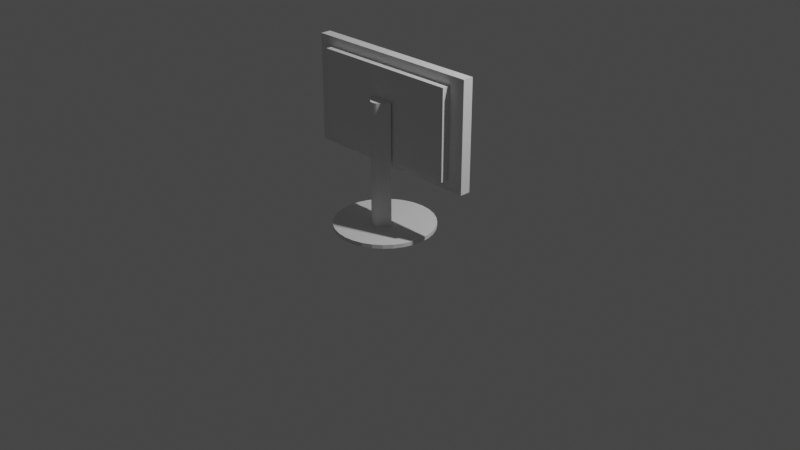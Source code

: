 # Source: suprkomp.blend  (saved by Blender 3.0.42; exported with 4.5.12 LTS)
import bpy
from mathutils import Matrix  # noqa: F401  (used for matrix-valued properties, if any)

bpy.ops.wm.read_factory_settings(use_empty=True)
scene = bpy.context.scene
scene.name = 'Scene'

# ---- collections
col_collection = bpy.data.collections.new('Collection'); scene.collection.children.link(col_collection)

# ---- world
world_world = bpy.data.worlds.new('World'); scene.world = world_world
world_world.use_nodes = True; world_world.node_tree.nodes.clear()
_N = world_world.node_tree.nodes; _L = world_world.node_tree.links
n0 = _N.new('ShaderNodeOutputWorld'); n0.name = 'World Output'; n0.location = (300, 300)
n1 = _N.new('ShaderNodeBackground'); n1.name = 'Background'; n1.location = (10, 300)
n1.inputs[0].default_value = (0.05088, 0.05088, 0.05088, 1.0)
_L.new(n1.outputs[0], n0.inputs[0])
n0.is_active_output = True
world_world.color = (0.05088, 0.05088, 0.05088)
world_world.use_sun_shadow = False
world_world.sun_shadow_jitter_overblur = 0.0

# ---- cameras
cam_camera = bpy.data.cameras.new('Camera')
cam_camera.clip_end = 100.0
cam_camera.ortho_scale = 7.314

# ---- lights
light_light = bpy.data.lights.new('Light', 'POINT')
light_light.transmission_factor = 0.0
light_light.energy = 1000.0
light_light.shadow_soft_size = 0.1
light_light.shadow_maximum_resolution = 0.006
light_light.use_absolute_resolution = True

# ---- meshes
me_circle = bpy.data.meshes.new('Circle')
me_circle.from_pydata([(0.0, 0.0, 0.0), (0.0, 1.0, 0.0), (-0.1951, 0.9808, 0.0), (-0.3827, 0.9239, 0.0), (-0.5556, 0.8315, 0.0), (-0.7071, 0.7071, 0.0), (-0.8315, 0.5556, 0.0), (-0.9239, 0.3827, 0.0), (-0.9808, 0.1951, 0.0), (-1.0, -4.371e-08, 0.0), (-0.9808, -0.1951, 0.0), (-0.9239, -0.3827, 0.0), (-0.8315, -0.5556, 0.0), (-0.7071, -0.7071, 0.0), (-0.5556, -0.8315, 0.0), (-0.3827, -0.9239, 0.0), (-0.1951, -0.9808, 0.0), (8.742e-08, -1.0, 0.0), (0.1951, -0.9808, 0.0), (0.3827, -0.9239, 0.0), (0.5556, -0.8315, 0.0), (0.7071, -0.7071, 0.0), (0.8315, -0.5556, 0.0), (0.9239, -0.3827, 0.0), (0.9808, -0.1951, 0.0), (1.0, 1.192e-08, 0.0), (0.9808, 0.1951, 0.0), (0.9239, 0.3827, 0.0), (0.8315, 0.5556, 0.0), (0.7071, 0.7071, 0.0), (0.5556, 0.8315, 0.0), (0.3827, 0.9239, 0.0), (0.1951, 0.9808, 0.0), (-0.1951, 0.9808, 0.07786), (0.0, 1.0, 0.07786), (0.0, 0.0, 0.07786), (-0.3827, 0.9239, 0.07786), (-0.5556, 0.8315, 0.07786), (-0.7071, 0.7071, 0.07786), (-0.8315, 0.5556, 0.07786), (-0.9239, 0.3827, 0.07786), (-0.9808, 0.1951, 0.07786), (-1.0, -4.371e-08, 0.07786), (-0.9808, -0.1951, 0.07786), (-0.9239, -0.3827, 0.07786), (-0.8315, -0.5556, 0.07786), (-0.7071, -0.7071, 0.07786), (-0.5556, -0.8315, 0.07786), (-0.3827, -0.9239, 0.07786), (-0.1951, -0.9808, 0.07786), (8.742e-08, -1.0, 0.07786), (0.1951, -0.9808, 0.07786), (0.3827, -0.9239, 0.07786), (0.5556, -0.8315, 0.07786), (0.7071, -0.7071, 0.07786), (0.8315, -0.5556, 0.07786), (0.9239, -0.3827, 0.07786), (0.9808, -0.1951, 0.07786), (1.0, 1.192e-08, 0.07786), (0.9808, 0.1951, 0.07786), (0.9239, 0.3827, 0.07786), (0.8315, 0.5556, 0.07786), (0.7071, 0.7071, 0.07786), (0.5556, 0.8315, 0.07786), (0.3827, 0.9239, 0.07786), (0.1951, 0.9808, 0.07786)], [], [(0, 2, 1), (0, 3, 2), (0, 4, 3), (0, 5, 4), (0, 6, 5), (0, 7, 6), (0, 8, 7), (0, 9, 8), (0, 10, 9), (0, 11, 10), (0, 12, 11), (0, 13, 12), (0, 14, 13), (0, 15, 14), (0, 16, 15), (0, 17, 16), (0, 18, 17), (0, 19, 18), (0, 20, 19), (0, 21, 20), (0, 22, 21), (0, 23, 22), (0, 24, 23), (0, 25, 24), (0, 26, 25), (0, 27, 26), (0, 28, 27), (0, 29, 28), (0, 30, 29), (0, 31, 30), (0, 32, 31), (0, 1, 32), (35, 34, 33), (35, 33, 36), (35, 36, 37), (35, 37, 38), (35, 38, 39), (35, 39, 40), (35, 40, 41), (35, 41, 42), (35, 42, 43), (35, 43, 44), (35, 44, 45), (35, 45, 46), (35, 46, 47), (35, 47, 48), (35, 48, 49), (35, 49, 50), (35, 50, 51), (35, 51, 52), (35, 52, 53), (35, 53, 54), (35, 54, 55), (35, 55, 56), (35, 56, 57), (35, 57, 58), (35, 58, 59), (35, 59, 60), (35, 60, 61), (35, 61, 62), (35, 62, 63), (35, 63, 64), (35, 64, 65), (35, 65, 34), (2, 3, 36, 33), (29, 30, 63, 62), (9, 10, 43, 42), (16, 17, 50, 49), (23, 24, 57, 56), (3, 4, 37, 36), (30, 31, 64, 63), (10, 11, 44, 43), (17, 18, 51, 50), (24, 25, 58, 57), (4, 5, 38, 37), (31, 32, 65, 64), (11, 12, 45, 44), (18, 19, 52, 51), (25, 26, 59, 58), (5, 6, 39, 38), (32, 1, 34, 65), (12, 13, 46, 45), (19, 20, 53, 52), (26, 27, 60, 59), (6, 7, 40, 39), (13, 14, 47, 46), (20, 21, 54, 53), (27, 28, 61, 60), (7, 8, 41, 40), (1, 2, 33, 34), (14, 15, 48, 47), (21, 22, 55, 54), (28, 29, 62, 61), (8, 9, 42, 41), (15, 16, 49, 48), (22, 23, 56, 55)])
_uv = me_circle.uv_layers.new(name='UVMap')
_uv.uv.foreach_set('vector', [0.5, 0.5, 0.4025, 0.9904, 0.5, 1.0, 0.5, 0.5, 0.3087, 0.9619, 0.4025, 0.9904, 0.5, 0.5, 0.2222, 0.9157, 0.3087, 0.9619, 0.5, 0.5, 0.1464, 0.8536, 0.2222, 0.9157, 0.5, 0.5, 0.08427, 0.7778, 0.1464, 0.8536, 0.5, 0.5, 0.03806, 0.6913, 0.08427, 0.7778, 0.5, 0.5, 0.009607, 0.5975, 0.03806, 0.6913, 0.5, 0.5, 0.0, 0.5, 0.009607, 0.5975, 0.5, 0.5, 0.009607, 0.4025, 0.0, 0.5, 0.5, 0.5, 0.03806, 0.3087, 0.009607, 0.4025, 0.5, 0.5, 0.08427, 0.2222, 0.03806, 0.3087, 0.5, 0.5, 0.1464, 0.1464, 0.08427, 0.2222, 0.5, 0.5, 0.2222, 0.08427, 0.1464, 0.1464, 0.5, 0.5, 0.3087, 0.03806, 0.2222, 0.08427, 0.5, 0.5, 0.4025, 0.009607, 0.3087, 0.03806, 0.5, 0.5, 0.5, 0.0, 0.4025, 0.009607, 0.5, 0.5, 0.5975, 0.009607, 0.5, 0.0, 0.5, 0.5, 0.6913, 0.03806, 0.5975, 0.009607, 0.5, 0.5, 0.7778, 0.08427, 0.6913, 0.03806, 0.5, 0.5, 0.8536, 0.1464, 0.7778, 0.08427, 0.5, 0.5, 0.9157, 0.2222, 0.8536, 0.1464, 0.5, 0.5, 0.9619, 0.3087, 0.9157, 0.2222, 0.5, 0.5, 0.9904, 0.4025, 0.9619, 0.3087, 0.5, 0.5, 1.0, 0.5, 0.9904, 0.4025, 0.5, 0.5, 0.9904, 0.5975, 1.0, 0.5, 0.5, 0.5, 0.9619, 0.6913, 0.9904, 0.5975, 0.5, 0.5, 0.9157, 0.7778, 0.9619, 0.6913, 0.5, 0.5, 0.8536, 0.8536, 0.9157, 0.7778, 0.5, 0.5, 0.7778, 0.9157, 0.8536, 0.8536, 0.5, 0.5, 0.6913, 0.9619, 0.7778, 0.9157, 0.5, 0.5, 0.5975, 0.9904, 0.6913, 0.9619, 0.5, 0.5, 0.5, 1.0, 0.5975, 0.9904, 0.5, 0.5, 0.5, 1.0, 0.4025, 0.9904, 0.5, 0.5, 0.4025, 0.9904, 0.3087, 0.9619, 0.5, 0.5, 0.3087, 0.9619, 0.2222, 0.9157, 0.5, 0.5, 0.2222, 0.9157, 0.1464, 0.8536, 0.5, 0.5, 0.1464, 0.8536, 0.08427, 0.7778, 0.5, 0.5, 0.08427, 0.7778, 0.03806, 0.6913, 0.5, 0.5, 0.03806, 0.6913, 0.009607, 0.5975, 0.5, 0.5, 0.009607, 0.5975, 0.0, 0.5, 0.5, 0.5, 0.0, 0.5, 0.009607, 0.4025, 0.5, 0.5, 0.009607, 0.4025, 0.03806, 0.3087, 0.5, 0.5, 0.03806, 0.3087, 0.08427, 0.2222, 0.5, 0.5, 0.08427, 0.2222, 0.1464, 0.1464, 0.5, 0.5, 0.1464, 0.1464, 0.2222, 0.08427, 0.5, 0.5, 0.2222, 0.08427, 0.3087, 0.03806, 0.5, 0.5, 0.3087, 0.03806, 0.4025, 0.009607, 0.5, 0.5, 0.4025, 0.009607, 0.5, 0.0, 0.5, 0.5, 0.5, 0.0, 0.5975, 0.009607, 0.5, 0.5, 0.5975, 0.009607, 0.6913, 0.03806, 0.5, 0.5, 0.6913, 0.03806, 0.7778, 0.08427, 0.5, 0.5, 0.7778, 0.08427, 0.8536, 0.1464, 0.5, 0.5, 0.8536, 0.1464, 0.9157, 0.2222, 0.5, 0.5, 0.9157, 0.2222, 0.9619, 0.3087, 0.5, 0.5, 0.9619, 0.3087, 0.9904, 0.4025, 0.5, 0.5, 0.9904, 0.4025, 1.0, 0.5, 0.5, 0.5, 1.0, 0.5, 0.9904, 0.5975, 0.5, 0.5, 0.9904, 0.5975, 0.9619, 0.6913, 0.5, 0.5, 0.9619, 0.6913, 0.9157, 0.7778, 0.5, 0.5, 0.9157, 0.7778, 0.8536, 0.8536, 0.5, 0.5, 0.8536, 0.8536, 0.7778, 0.9157, 0.5, 0.5, 0.7778, 0.9157, 0.6913, 0.9619, 0.5, 0.5, 0.6913, 0.9619, 0.5975, 0.9904, 0.5, 0.5, 0.5975, 0.9904, 0.5, 1.0, 0.4025, 0.9904, 0.3087, 0.9619, 0.3087, 0.9619, 0.4025, 0.9904, 0.8536, 0.8536, 0.7778, 0.9157, 0.7778, 0.9157, 0.8536, 0.8536, 0.0, 0.5, 0.009607, 0.4025, 0.009607, 0.4025, 0.0, 0.5, 0.4025, 0.009607, 0.5, 0.0, 0.5, 0.0, 0.4025, 0.009607, 0.9619, 0.3087, 0.9904, 0.4025, 0.9904, 0.4025, 0.9619, 0.3087, 0.3087, 0.9619, 0.2222, 0.9157, 0.2222, 0.9157, 0.3087, 0.9619, 0.7778, 0.9157, 0.6913, 0.9619, 0.6913, 0.9619, 0.7778, 0.9157, 0.009607, 0.4025, 0.03806, 0.3087, 0.03806, 0.3087, 0.009607, 0.4025, 0.5, 0.0, 0.5975, 0.009607, 0.5975, 0.009607, 0.5, 0.0, 0.9904, 0.4025, 1.0, 0.5, 1.0, 0.5, 0.9904, 0.4025, 0.2222, 0.9157, 0.1464, 0.8536, 0.1464, 0.8536, 0.2222, 0.9157, 0.6913, 0.9619, 0.5975, 0.9904, 0.5975, 0.9904, 0.6913, 0.9619, 0.03806, 0.3087, 0.08427, 0.2222, 0.08427, 0.2222, 0.03806, 0.3087, 0.5975, 0.009607, 0.6913, 0.03806, 0.6913, 0.03806, 0.5975, 0.009607, 1.0, 0.5, 0.9904, 0.5975, 0.9904, 0.5975, 1.0, 0.5, 0.1464, 0.8536, 0.08427, 0.7778, 0.08427, 0.7778, 0.1464, 0.8536, 0.5975, 0.9904, 0.5, 1.0, 0.5, 1.0, 0.5975, 0.9904, 0.08427, 0.2222, 0.1464, 0.1464, 0.1464, 0.1464, 0.08427, 0.2222, 0.6913, 0.03806, 0.7778, 0.08427, 0.7778, 0.08427, 0.6913, 0.03806, 0.9904, 0.5975, 0.9619, 0.6913, 0.9619, 0.6913, 0.9904, 0.5975, 0.08427, 0.7778, 0.03806, 0.6913, 0.03806, 0.6913, 0.08427, 0.7778, 0.1464, 0.1464, 0.2222, 0.08427, 0.2222, 0.08427, 0.1464, 0.1464, 0.7778, 0.08427, 0.8536, 0.1464, 0.8536, 0.1464, 0.7778, 0.08427, 0.9619, 0.6913, 0.9157, 0.7778, 0.9157, 0.7778, 0.9619, 0.6913, 0.03806, 0.6913, 0.009607, 0.5975, 0.009607, 0.5975, 0.03806, 0.6913, 0.5, 1.0, 0.4025, 0.9904, 0.4025, 0.9904, 0.5, 1.0, 0.2222, 0.08427, 0.3087, 0.03806, 0.3087, 0.03806, 0.2222, 0.08427, 0.8536, 0.1464, 0.9157, 0.2222, 0.9157, 0.2222, 0.8536, 0.1464, 0.9157, 0.7778, 0.8536, 0.8536, 0.8536, 0.8536, 0.9157, 0.7778, 0.009607, 0.5975, 0.0, 0.5, 0.0, 0.5, 0.009607, 0.5975, 0.3087, 0.03806, 0.4025, 0.009607, 0.4025, 0.009607, 0.3087, 0.03806, 0.9157, 0.2222, 0.9619, 0.3087, 0.9619, 0.3087, 0.9157, 0.2222])
me_circle.use_remesh_fix_poles = True
me_circle.use_remesh_preserve_attributes = False
me_circle.update()
me_cube_001 = bpy.data.meshes.new('Cube.001')
me_cube_001.from_pydata([(-1.0, -1.0, -1.0), (-1.0, -1.0, 1.0), (1.0, 1.0, -1.0), (1.0, 1.0, 1.0), (-1.0, -1.0, -1.0), (1.0, 1.0, -1.0), (1.0, 1.0, 1.0), (-1.0, -1.0, 1.0), (1.0, -0.1474, -1.0), (0.1474, -1.0, -1.0), (0.9786, -0.3371, -1.0), (0.9156, -0.5173, -1.0), (0.814, -0.679, -1.0), (0.679, -0.814, -1.0), (0.5173, -0.9156, -1.0), (0.3371, -0.9786, -1.0), (0.1474, -1.0, 1.0), (1.0, -0.1474, 1.0), (0.3371, -0.9786, 1.0), (0.5173, -0.9156, 1.0), (0.679, -0.814, 1.0), (0.814, -0.679, 1.0), (0.9156, -0.5173, 1.0), (0.9786, -0.3371, 1.0), (-0.5499, -0.1237, 1.0), (-1.0, -1.0, 1.0), (-0.6921, -0.2766, 1.0), (-0.8165, -0.4325, 1.0), (-0.9169, -0.5837, 1.0), (-0.9882, -0.7224, 1.0), (-1.027, -0.8419, 1.0), (-1.031, -0.936, 1.0), (1.0, 1.0, 1.0), (0.1237, 0.5499, 1.0), (0.936, 1.031, 1.0), (0.8419, 1.027, 1.0), (0.7224, 0.9882, 1.0), (0.5837, 0.9169, 1.0), (0.4325, 0.8165, 1.0), (0.2766, 0.6921, 1.0), (0.1237, 0.5499, -1.0), (1.0, 1.0, -1.0), (0.2766, 0.6921, -1.0), (0.4325, 0.8165, -1.0), (0.5837, 0.9169, -1.0), (0.7224, 0.9882, -1.0), (0.8419, 1.027, -1.0), (0.936, 1.031, -1.0), (-1.0, -1.0, -1.0), (-0.5499, -0.1237, -1.0), (-1.031, -0.936, -1.0), (-1.027, -0.8419, -1.0), (-0.9882, -0.7224, -1.0), (-0.9169, -0.5837, -1.0), (-0.8165, -0.4325, -1.0), (-0.6921, -0.2766, -1.0), (-1.0, -1.0, 6.868), (1.0, 1.0, 6.868), (-1.0, -1.0, 6.868), (1.0, 1.0, 6.868), (0.3371, -0.9786, 6.868), (0.1474, -1.0, 6.868), (0.5173, -0.9156, 6.868), (0.679, -0.814, 6.868), (0.814, -0.679, 6.868), (0.9156, -0.5173, 6.868), (0.9786, -0.3371, 6.868), (1.0, -0.1474, 6.868), (0.936, 1.031, 6.868), (1.0, 1.0, 6.868), (0.8419, 1.027, 6.868), (0.7224, 0.9882, 6.868), (0.5837, 0.9169, 6.868), (0.4325, 0.8165, 6.868), (0.2766, 0.6921, 6.868), (0.1237, 0.5499, 6.868), (-1.0, -1.0, 6.868), (-1.031, -0.936, 6.868), (-1.027, -0.8419, 6.868), (-0.9882, -0.7224, 6.868), (-0.9169, -0.5837, 6.868), (-0.8165, -0.4325, 6.868), (-0.6921, -0.2766, 6.868), (-0.5499, -0.1237, 6.868), (-1.0, -1.0, 11.82), (1.0, 1.0, 11.82), (-1.0, -1.0, 11.82), (1.0, 1.0, 11.82), (0.3371, -0.9786, 11.82), (0.1474, -1.0, 11.82), (0.5173, -0.9156, 11.82), (0.679, -0.814, 11.82), (0.814, -0.679, 11.82), (0.9156, -0.5173, 11.82), (0.9786, -0.3371, 11.82), (1.0, -0.1474, 11.82), (0.936, 1.031, 11.82), (1.0, 1.0, 11.82), (0.8419, 1.027, 11.82), (0.7224, 0.9882, 11.82), (0.5837, 0.9169, 11.82), (0.4325, 0.8165, 11.82), (0.2766, 0.6921, 11.82), (0.1237, 0.5499, 11.82), (-1.0, -1.0, 11.82), (-1.031, -0.936, 11.82), (-1.027, -0.8419, 11.82), (-0.9882, -0.7224, 11.82), (-0.9169, -0.5837, 11.82), (-0.8165, -0.4325, 11.82), (-0.6921, -0.2766, 11.82), (-0.5499, -0.1237, 11.82)], [], [(5, 6, 3, 2), (9, 16, 1, 0), (36, 37, 72, 71), (0, 1, 7, 4), (6, 5, 41, 32), (2, 3, 17, 8), (4, 7, 25, 48), (5, 4, 48, 50, 51, 52, 53, 54, 55, 49, 40, 42, 43, 44, 45, 46, 47, 41), (33, 40, 49, 24), (16, 9, 15, 18), (18, 15, 14, 19), (19, 14, 13, 20), (20, 13, 12, 21), (21, 12, 11, 22), (22, 11, 10, 23), (23, 10, 8, 17), (4, 5, 2, 8, 10, 11, 12, 13, 14, 15, 9, 0), (32, 41, 47, 34), (34, 47, 46, 35), (35, 46, 45, 36), (36, 45, 44, 37), (37, 44, 43, 38), (38, 43, 42, 39), (39, 42, 40, 33), (48, 25, 31, 50), (50, 31, 30, 51), (51, 30, 29, 52), (52, 29, 28, 53), (53, 28, 27, 54), (54, 27, 26, 55), (55, 26, 24, 49), (27, 28, 80, 81), (76, 56, 84, 104), (69, 68, 96, 97), (31, 25, 76, 77), (20, 21, 64, 63), (17, 3, 59, 67), (26, 27, 81, 82), (7, 1, 58, 56), (1, 16, 61, 58), (37, 38, 73, 72), (3, 6, 57, 59), (32, 34, 68, 69), (30, 31, 77, 78), (21, 22, 65, 64), (16, 18, 60, 61), (24, 26, 82, 83), (38, 39, 74, 73), (29, 30, 78, 79), (22, 23, 66, 65), (25, 7, 56, 76), (34, 35, 70, 68), (6, 32, 69, 57), (18, 19, 62, 60), (39, 33, 75, 74), (33, 24, 83, 75), (28, 29, 79, 80), (23, 17, 67, 66), (35, 36, 71, 70), (19, 20, 63, 62), (87, 85, 84, 86, 89, 88, 90, 91, 92, 93, 94, 95), (84, 85, 97, 96, 98, 99, 100, 101, 102, 103, 111, 110, 109, 108, 107, 106, 105, 104), (68, 70, 98, 96), (57, 69, 97, 85), (70, 71, 99, 98), (56, 58, 86, 84), (75, 83, 111, 103), (71, 72, 100, 99), (59, 57, 85, 87), (72, 73, 101, 100), (61, 60, 88, 89), (73, 74, 102, 101), (60, 62, 90, 88), (74, 75, 103, 102), (62, 63, 91, 90), (77, 76, 104, 105), (63, 64, 92, 91), (78, 77, 105, 106), (64, 65, 93, 92), (79, 78, 106, 107), (65, 66, 94, 93), (80, 79, 107, 108), (66, 67, 95, 94), (81, 80, 108, 109), (67, 59, 87, 95), (82, 81, 109, 110), (58, 61, 89, 86), (83, 82, 110, 111)])
_uv = me_cube_001.uv_layers.new(name='UVMap')
_uv.uv.foreach_set('vector', [0.375, 0.5, 0.625, 0.5, 0.625, 0.5, 0.375, 0.5, 0.375, 0.8566, 0.625, 0.8566, 0.625, 1.0, 0.375, 1.0, 0.625, 0.5, 0.625, 0.4376, 0.625, 0.4376, 0.625, 0.5, 0.375, 0.0, 0.625, 0.0, 0.625, 0.0, 0.375, 0.0, 0.625, 0.5, 0.375, 0.5, 0.375, 0.5, 0.625, 0.5, 0.375, 0.5, 0.625, 0.5, 0.625, 0.6434, 0.375, 0.6434, 0.375, 0.0, 0.625, 0.0, 0.625, 0.0, 0.375, 0.0, 0.375, 0.5, 0.125, 0.75, 0.125, 0.75, 0.1271, 0.7479, 0.1332, 0.7418, 0.1431, 0.7319, 0.1562, 0.7188, 0.1719, 0.7031, 0.1895, 0.6855, 0.2079, 0.6671, 0.2921, 0.5829, 0.3105, 0.5645, 0.3281, 0.5469, 0.3438, 0.5312, 0.3569, 0.5181, 0.3668, 0.5082, 0.3729, 0.5021, 0.375, 0.5, 0.625, 0.3342, 0.375, 0.3342, 0.375, 0.1658, 0.625, 0.1658, 0.625, 0.8566, 0.375, 0.8566, 0.375, 0.8329, 0.625, 0.8329, 0.625, 0.8329, 0.375, 0.8329, 0.375, 0.8103, 0.625, 0.8103, 0.625, 0.8103, 0.375, 0.8103, 0.375, 0.7901, 0.625, 0.7901, 0.625, 0.7901, 0.375, 0.7901, 0.375, 0.7099, 0.625, 0.7099, 0.625, 0.7099, 0.375, 0.7099, 0.375, 0.6897, 0.625, 0.6897, 0.625, 0.6897, 0.375, 0.6897, 0.375, 0.6671, 0.625, 0.6671, 0.625, 0.6671, 0.375, 0.6671, 0.375, 0.6434, 0.625, 0.6434, 0.125, 0.75, 0.375, 0.5, 0.375, 0.5, 0.375, 0.6434, 0.3723, 0.6671, 0.3644, 0.6897, 0.3517, 0.7099, 0.3349, 0.7267, 0.3147, 0.7394, 0.2921, 0.7473, 0.2684, 0.75, 0.125, 0.75, 0.625, 0.5, 0.375, 0.5, 0.375, 0.5, 0.625, 0.5, 0.625, 0.5, 0.375, 0.5, 0.375, 0.5, 0.625, 0.5, 0.625, 0.5, 0.375, 0.5, 0.375, 0.5, 0.625, 0.5, 0.625, 0.5, 0.375, 0.5, 0.375, 0.4376, 0.625, 0.4376, 0.625, 0.4376, 0.375, 0.4376, 0.375, 0.4061, 0.625, 0.4061, 0.625, 0.4061, 0.375, 0.4061, 0.375, 0.3711, 0.625, 0.3711, 0.625, 0.3711, 0.375, 0.3711, 0.375, 0.3342, 0.625, 0.3342, 0.375, 0.0, 0.625, 0.0, 0.625, 0.0, 0.375, 0.0, 0.375, 0.0, 0.625, 0.0, 0.625, 0.0, 0.375, 0.0, 0.375, 0.0, 0.625, 0.0, 0.625, 0.0, 0.375, 0.0, 0.375, 0.0, 0.625, 0.0, 0.625, 0.06243, 0.375, 0.06243, 0.375, 0.06243, 0.625, 0.06243, 0.625, 0.09386, 0.375, 0.09386, 0.375, 0.09386, 0.625, 0.09386, 0.625, 0.1289, 0.375, 0.1289, 0.375, 0.1289, 0.625, 0.1289, 0.625, 0.1658, 0.375, 0.1658, 0.625, 0.09386, 0.625, 0.06243, 0.625, 0.06243, 0.625, 0.09386, 0.625, 0.0, 0.625, 0.0, 0.625, 0.0, 0.625, 0.0, 0.625, 0.5, 0.625, 0.5, 0.625, 0.5, 0.625, 0.5, 0.625, 0.0, 0.625, 0.0, 0.625, 0.0, 0.625, 0.0, 0.625, 0.7901, 0.625, 0.7099, 0.625, 0.7099, 0.625, 0.7901, 0.625, 0.6434, 0.625, 0.5, 0.625, 0.5, 0.625, 0.6434, 0.625, 0.1289, 0.625, 0.09386, 0.625, 0.09386, 0.625, 0.1289, 0.625, 0.0, 0.625, 0.0, 0.625, 0.0, 0.625, 0.0, 0.625, 1.0, 0.625, 0.8566, 0.625, 0.8566, 0.625, 1.0, 0.625, 0.4376, 0.625, 0.4061, 0.625, 0.4061, 0.625, 0.4376, 0.625, 0.5, 0.625, 0.5, 0.625, 0.5, 0.625, 0.5, 0.625, 0.5, 0.625, 0.5, 0.625, 0.5, 0.625, 0.5, 0.625, 0.0, 0.625, 0.0, 0.625, 0.0, 0.625, 0.0, 0.625, 0.7099, 0.625, 0.6897, 0.625, 0.6897, 0.625, 0.7099, 0.625, 0.8566, 0.625, 0.8329, 0.625, 0.8329, 0.625, 0.8566, 0.625, 0.1658, 0.625, 0.1289, 0.625, 0.1289, 0.625, 0.1658, 0.625, 0.4061, 0.625, 0.3711, 0.625, 0.3711, 0.625, 0.4061, 0.625, 0.0, 0.625, 0.0, 0.625, 0.0, 0.625, 0.0, 0.625, 0.6897, 0.625, 0.6671, 0.625, 0.6671, 0.625, 0.6897, 0.625, 0.0, 0.625, 0.0, 0.625, 0.0, 0.625, 0.0, 0.625, 0.5, 0.625, 0.5, 0.625, 0.5, 0.625, 0.5, 0.625, 0.5, 0.625, 0.5, 0.625, 0.5, 0.625, 0.5, 0.625, 0.8329, 0.625, 0.8103, 0.625, 0.8103, 0.625, 0.8329, 0.625, 0.3711, 0.625, 0.3342, 0.625, 0.3342, 0.625, 0.3711, 0.625, 0.3342, 0.625, 0.1658, 0.625, 0.1658, 0.625, 0.3342, 0.625, 0.06243, 0.625, 0.0, 0.625, 0.0, 0.625, 0.06243, 0.625, 0.6671, 0.625, 0.6434, 0.625, 0.6434, 0.625, 0.6671, 0.625, 0.5, 0.625, 0.5, 0.625, 0.5, 0.625, 0.5, 0.625, 0.8103, 0.625, 0.7901, 0.625, 0.7901, 0.625, 0.8103, 0.625, 0.5, 0.625, 0.5, 0.875, 0.75, 0.875, 0.75, 0.7316, 0.75, 0.7079, 0.7473, 0.6853, 0.7394, 0.6651, 0.7267, 0.6483, 0.7099, 0.6356, 0.6897, 0.6277, 0.6671, 0.625, 0.6434, 0.875, 0.75, 0.625, 0.5, 0.625, 0.5, 0.6271, 0.5021, 0.6332, 0.5082, 0.6431, 0.5181, 0.6562, 0.5312, 0.6719, 0.5469, 0.6895, 0.5645, 0.7079, 0.5829, 0.7921, 0.6671, 0.8105, 0.6855, 0.8281, 0.7031, 0.8438, 0.7188, 0.8569, 0.7319, 0.8668, 0.7418, 0.8729, 0.7479, 0.875, 0.75, 0.625, 0.5, 0.625, 0.5, 0.625, 0.5, 0.625, 0.5, 0.625, 0.5, 0.625, 0.5, 0.625, 0.5, 0.625, 0.5, 0.625, 0.5, 0.625, 0.5, 0.625, 0.5, 0.625, 0.5, 0.625, 0.0, 0.625, 0.0, 0.625, 0.0, 0.625, 0.0, 0.625, 0.3342, 0.625, 0.1658, 0.625, 0.1658, 0.625, 0.3342, 0.625, 0.5, 0.625, 0.4376, 0.625, 0.4376, 0.625, 0.5, 0.625, 0.5, 0.625, 0.5, 0.625, 0.5, 0.625, 0.5, 0.625, 0.4376, 0.625, 0.4061, 0.625, 0.4061, 0.625, 0.4376, 0.625, 0.8566, 0.625, 0.8329, 0.625, 0.8329, 0.625, 0.8566, 0.625, 0.4061, 0.625, 0.3711, 0.625, 0.3711, 0.625, 0.4061, 0.625, 0.8329, 0.625, 0.8103, 0.625, 0.8103, 0.625, 0.8329, 0.625, 0.3711, 0.625, 0.3342, 0.625, 0.3342, 0.625, 0.3711, 0.625, 0.8103, 0.625, 0.7901, 0.625, 0.7901, 0.625, 0.8103, 0.625, 0.0, 0.625, 0.0, 0.625, 0.0, 0.625, 0.0, 0.625, 0.7901, 0.625, 0.7099, 0.625, 0.7099, 0.625, 0.7901, 0.625, 0.0, 0.625, 0.0, 0.625, 0.0, 0.625, 0.0, 0.625, 0.7099, 0.625, 0.6897, 0.625, 0.6897, 0.625, 0.7099, 0.625, 0.0, 0.625, 0.0, 0.625, 0.0, 0.625, 0.0, 0.625, 0.6897, 0.625, 0.6671, 0.625, 0.6671, 0.625, 0.6897, 0.625, 0.06243, 0.625, 0.0, 0.625, 0.0, 0.625, 0.06243, 0.625, 0.6671, 0.625, 0.6434, 0.625, 0.6434, 0.625, 0.6671, 0.625, 0.09386, 0.625, 0.06243, 0.625, 0.06243, 0.625, 0.09386, 0.625, 0.6434, 0.625, 0.5, 0.625, 0.5, 0.625, 0.6434, 0.625, 0.1289, 0.625, 0.09386, 0.625, 0.09386, 0.625, 0.1289, 0.625, 1.0, 0.625, 0.8566, 0.625, 0.8566, 0.625, 1.0, 0.625, 0.1658, 0.625, 0.1289, 0.625, 0.1289, 0.625, 0.1658])
me_cube_001.use_remesh_fix_poles = True
me_cube_001.use_remesh_preserve_attributes = False
me_cube_001.update()
me_cube_002 = bpy.data.meshes.new('Cube.002')
me_cube_002.from_pydata([(-0.8217, -1.0, -0.8217), (-0.8217, -1.0, 0.8217), (-0.9703, 1.0, -0.9703), (-0.9703, 1.0, 0.9703), (0.8217, -1.0, -0.8217), (0.8217, -1.0, 0.8217), (0.9703, 1.0, -0.9703), (0.9703, 1.0, 0.9703), (-1.0, -1.0, -1.0), (-1.0, -1.0, 1.0), (1.0, -1.0, 1.0), (1.0, -1.0, -1.0), (-0.8217, -2.519, -0.8217), (-0.8217, -2.519, 0.8217), (0.8217, -2.519, 0.8217), (0.8217, -2.519, -0.8217), (-1.0, 1.0, 1.0), (-1.0, 1.0, -1.0), (1.0, 1.0, -1.0), (1.0, 1.0, 1.0), (-0.9703, 0.6087, 0.9703), (-0.9703, 0.6087, -0.9703), (0.9703, 0.6087, -0.9703), (0.9703, 0.6087, 0.9703), (0.9703, 1.0, -0.8039), (-0.9703, 1.0, -0.8039), (0.9703, 0.6087, -0.8039), (-0.9703, 0.6087, -0.8039)], [], [(8, 9, 16, 17), (7, 6, 22, 23), (18, 19, 10, 11), (5, 1, 13, 14), (17, 18, 11, 8), (19, 16, 9, 10), (0, 1, 9, 8), (5, 4, 11, 10), (4, 0, 8, 11), (1, 5, 10, 9), (15, 14, 13, 12), (4, 5, 14, 15), (0, 4, 15, 12), (1, 0, 12, 13), (3, 2, 17, 16), (2, 6, 18, 17), (7, 3, 16, 19), (6, 7, 19, 18), (21, 20, 23, 22), (21, 22, 26, 27), (3, 7, 23, 20), (2, 3, 20, 21), (24, 25, 27, 26), (2, 21, 27, 25), (6, 2, 25, 24), (22, 6, 24, 26)])
_uv = me_cube_002.uv_layers.new(name='UVMap')
_uv.uv.foreach_set('vector', [0.375, 0.0, 0.625, 0.0, 0.625, 0.25, 0.375, 0.25, 0.6213, 0.4963, 0.3787, 0.4963, 0.3787, 0.4963, 0.6213, 0.4963, 0.375, 0.5, 0.625, 0.5, 0.625, 0.75, 0.375, 0.75, 0.6027, 0.7723, 0.6027, 0.9777, 0.6027, 0.9777, 0.6027, 0.7723, 0.125, 0.5, 0.375, 0.5, 0.375, 0.75, 0.125, 0.75, 0.625, 0.5, 0.875, 0.5, 0.875, 0.75, 0.625, 0.75, 0.3973, 0.9777, 0.6027, 0.9777, 0.625, 1.0, 0.375, 1.0, 0.6027, 0.7723, 0.3973, 0.7723, 0.375, 0.75, 0.625, 0.75, 0.3973, 0.7723, 0.3973, 0.9777, 0.375, 1.0, 0.375, 0.75, 0.6027, 0.9777, 0.6027, 0.7723, 0.625, 0.75, 0.625, 1.0, 0.3973, 0.7723, 0.6027, 0.7723, 0.6027, 0.9777, 0.3973, 0.9777, 0.3973, 0.7723, 0.6027, 0.7723, 0.6027, 0.7723, 0.3973, 0.7723, 0.3973, 0.9777, 0.3973, 0.7723, 0.3973, 0.7723, 0.3973, 0.9777, 0.6027, 0.9777, 0.3973, 0.9777, 0.3973, 0.9777, 0.6027, 0.9777, 0.6213, 0.2537, 0.3787, 0.2537, 0.375, 0.25, 0.625, 0.25, 0.3787, 0.2537, 0.3787, 0.4963, 0.375, 0.5, 0.375, 0.25, 0.6213, 0.4963, 0.6213, 0.2537, 0.625, 0.25, 0.625, 0.5, 0.3787, 0.4963, 0.6213, 0.4963, 0.625, 0.5, 0.375, 0.5, 0.3787, 0.2537, 0.6213, 0.2537, 0.6213, 0.4963, 0.3787, 0.4963, 0.3787, 0.2537, 0.3787, 0.4963, 0.3787, 0.4963, 0.3787, 0.2537, 0.6213, 0.2537, 0.6213, 0.4963, 0.6213, 0.4963, 0.6213, 0.2537, 0.3787, 0.2537, 0.6213, 0.2537, 0.6213, 0.2537, 0.3787, 0.2537, 0.3787, 0.4963, 0.3787, 0.2537, 0.3787, 0.2537, 0.3787, 0.4963, 0.3787, 0.2537, 0.3787, 0.2537, 0.3787, 0.2537, 0.3787, 0.2537, 0.3787, 0.4963, 0.3787, 0.2537, 0.3787, 0.2537, 0.3787, 0.4963, 0.3787, 0.4963, 0.3787, 0.4963, 0.3787, 0.4963, 0.3787, 0.4963])
me_cube_002.use_remesh_fix_poles = True
me_cube_002.use_remesh_preserve_attributes = False
me_cube_002.update()

# ---- curves / text
txt_text = bpy.data.curves.new('Text', 'FONT')
txt_text.dimensions = '2D'
txt_text.body = 'supr kompy'
txt_text.extrude = 0.13

# ---- objects
ob_light = bpy.data.objects.new('Light', light_light)
ob_camera = bpy.data.objects.new('Camera', cam_camera)
ob_circle = bpy.data.objects.new('Circle', me_circle)
ob_cube = bpy.data.objects.new('Cube', me_cube_001)
ob_cube_001 = bpy.data.objects.new('Cube.001', me_cube_002)
ob_text = bpy.data.objects.new('Text', txt_text)

# ---- transforms, parenting, visibility, modifiers, constraints
ob_light.location = (4.076, 1.005, 5.904)
ob_light.rotation_euler = (0.6503, 0.05522, 1.866)
ob_light.lock_rotations_4d = False
ob_light.empty_display_type = 'ARROWS'
ob_light.color = (0.0, 0.0, 0.0, 0.0)
ob_light.lineart.crease_threshold = 0.0
ob_camera.location = (7.359, -6.926, 4.958)
ob_camera.rotation_euler = (1.109, 0.0, 0.8149)
ob_camera.lock_rotations_4d = False
ob_camera.empty_display_type = 'ARROWS'
ob_camera.color = (0.0, 0.0, 0.0, 0.0)
ob_camera.display_type = 'WIRE'
ob_camera.lineart.crease_threshold = 0.0
ob_circle.location = (0.0, -0.1954, 0.0)
ob_circle.scale = (0.5229, 0.5229, 0.5229)
ob_cube.location = (0.0, -0.2376, 0.1301)
ob_cube.rotation_euler = (0.0, -0.0, -0.8342)
ob_cube.scale = (0.1017, 0.1017, 0.1017)
ob_cube_001.location = (-0.001557, -0.08097, 1.191)
ob_cube_001.scale = (0.9779, 0.05532, 0.561)
ob_text.location = (0.207, -0.0208, 0.6711)
ob_text.rotation_euler = (1.595, 0.009808, 3.142)
ob_text.scale = (0.08646, 0.08646, 0.08646)

# ---- collection membership
col_collection.objects.link(ob_light)
col_collection.objects.link(ob_camera)
col_collection.objects.link(ob_circle)
col_collection.objects.link(ob_cube)
col_collection.objects.link(ob_cube_001)
col_collection.objects.link(ob_text)

# ---- scene / render settings (as saved in the file)
scene.camera = ob_camera
scene.frame_start = 1; scene.frame_end = 250; scene.frame_set(1)
scene.render.engine = 'BLENDER_EEVEE_NEXT'
scene.cycles.sampling_pattern = 'TABULATED_SOBOL'
scene.cycles.use_light_tree = False
scene.view_settings.view_transform = 'Filmic'
bpy.context.view_layer.update()
